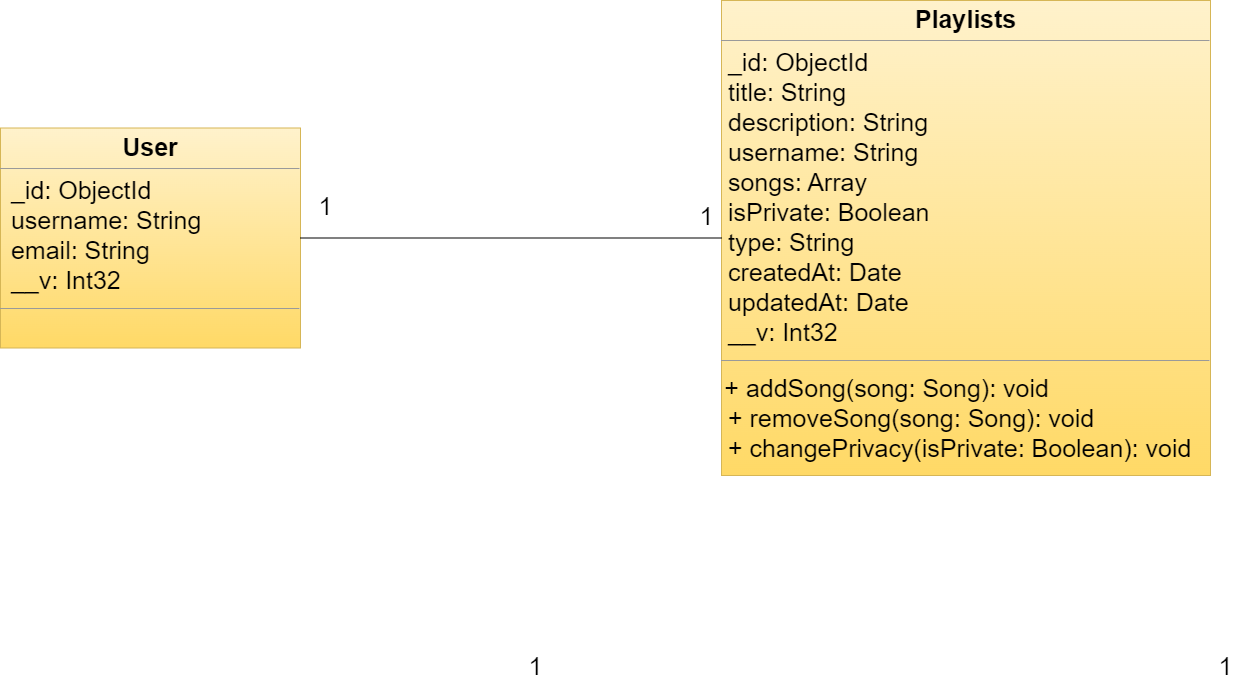

The diagram above was exported from draw.io. Its source (the exported page's mxGraphModel, read from the mxfile embedded in the PNG):
<mxGraphModel dx="3322" dy="2143" grid="1" gridSize="10" guides="1" tooltips="1" connect="1" arrows="1" fold="1" page="1" pageScale="1" pageWidth="827" pageHeight="1169" math="0" shadow="0">
  <root>
    <mxCell id="WIyWlLk6GJQsqaUBKTNV-0" />
    <mxCell id="WIyWlLk6GJQsqaUBKTNV-1" parent="WIyWlLk6GJQsqaUBKTNV-0" />
    <mxCell id="ne9jYslTLSgtNpxK16DQ-5" value="&lt;p style=&quot;margin: 0px ; margin-top: 4px ; text-align: center&quot;&gt;&lt;span style=&quot;font-size: 25px;&quot;&gt;&lt;b&gt;Playlists&lt;/b&gt;&lt;/span&gt;&lt;/p&gt;&lt;hr size=&quot;1&quot;&gt;&lt;p style=&quot;margin: 0px 0px 0px 4px ; font-size: 25px&quot;&gt;&lt;/p&gt;&lt;font style=&quot;font-size: 25px;&quot;&gt;&amp;nbsp;_id: ObjectId&lt;/font&gt;&lt;br style=&quot;border-color: var(--border-color); font-size: 25px;&quot;&gt;&lt;span style=&quot;font-size: 25px;&quot;&gt;&amp;nbsp;&lt;/span&gt;&lt;span style=&quot;font-size: 25px;&quot;&gt;title: String&lt;/span&gt;&lt;br style=&quot;border-color: var(--border-color); font-size: 25px;&quot;&gt;&lt;span style=&quot;font-size: 25px;&quot;&gt;&amp;nbsp;&lt;/span&gt;&lt;span style=&quot;font-size: 25px;&quot;&gt;description: String&lt;/span&gt;&lt;br style=&quot;border-color: var(--border-color); font-size: 25px;&quot;&gt;&lt;span style=&quot;font-size: 25px;&quot;&gt;&amp;nbsp;username: String&lt;/span&gt;&lt;br style=&quot;border-color: var(--border-color); font-size: 25px;&quot;&gt;&lt;span style=&quot;font-size: 25px;&quot;&gt;&amp;nbsp;&lt;/span&gt;&lt;span style=&quot;font-size: 25px;&quot;&gt;songs: Array&lt;/span&gt;&lt;br style=&quot;border-color: var(--border-color); font-size: 25px;&quot;&gt;&lt;span style=&quot;font-size: 25px;&quot;&gt;&amp;nbsp;&lt;/span&gt;&lt;span style=&quot;font-size: 25px;&quot;&gt;isPrivate: Boolean&lt;/span&gt;&lt;br style=&quot;border-color: var(--border-color); font-size: 25px;&quot;&gt;&lt;span style=&quot;font-size: 25px;&quot;&gt;&amp;nbsp;&lt;/span&gt;&lt;span style=&quot;font-size: 25px;&quot;&gt;type: String&lt;/span&gt;&lt;br style=&quot;border-color: var(--border-color); font-size: 25px;&quot;&gt;&lt;span style=&quot;font-size: 25px;&quot;&gt;&amp;nbsp;&lt;/span&gt;&lt;span style=&quot;font-size: 25px;&quot;&gt;createdAt: Date&lt;/span&gt;&lt;br style=&quot;border-color: var(--border-color); font-size: 25px;&quot;&gt;&lt;span style=&quot;font-size: 25px;&quot;&gt;&amp;nbsp;&lt;/span&gt;&lt;span style=&quot;font-size: 25px;&quot;&gt;updatedAt: Date&lt;/span&gt;&lt;br style=&quot;border-color: var(--border-color); font-size: 25px;&quot;&gt;&lt;span style=&quot;font-size: 25px;&quot;&gt;&amp;nbsp;&lt;/span&gt;&lt;span style=&quot;font-size: 25px;&quot;&gt;__v: Int32&lt;/span&gt;&lt;br&gt;&lt;hr size=&quot;1&quot; style=&quot;font-size: 25px&quot;&gt;&lt;p style=&quot;margin: 0px 0px 0px 4px ; font-size: 25px&quot;&gt;&lt;/p&gt;&amp;nbsp;&lt;font style=&quot;font-size: 25px;&quot;&gt;+ addSong(song: Song): void&lt;br&gt;&amp;nbsp;+ removeSong(song: Song): void&lt;br&gt;&amp;nbsp;+ changePrivacy(isPrivate: Boolean): void&lt;/font&gt;" style="verticalAlign=top;align=left;overflow=fill;fontSize=12;fontFamily=Helvetica;html=1;fillColor=#fff2cc;gradientColor=#ffd966;strokeColor=#d6b656;" parent="WIyWlLk6GJQsqaUBKTNV-1" vertex="1">
      <mxGeometry x="-799" y="-95" width="489" height="475" as="geometry" />
    </mxCell>
    <mxCell id="ne9jYslTLSgtNpxK16DQ-6" value="&lt;p style=&quot;text-align: center ; margin: 4px 0px 0px&quot;&gt;&lt;span style=&quot;font-size: 25px&quot;&gt;&lt;b&gt;User&lt;/b&gt;&lt;/span&gt;&lt;/p&gt;&lt;hr size=&quot;1&quot; style=&quot;text-align: justify&quot;&gt;&lt;p style=&quot;text-align: justify ; margin: 0px 0px 0px 4px ; font-size: 25px&quot;&gt;&amp;nbsp;_id: ObjectId&lt;/p&gt;&lt;p style=&quot;text-align: justify ; margin: 0px 0px 0px 4px ; font-size: 25px&quot;&gt;&amp;nbsp;username: String&lt;/p&gt;&lt;p style=&quot;text-align: justify ; margin: 0px 0px 0px 4px ; font-size: 25px&quot;&gt;&amp;nbsp;email: String&lt;/p&gt;&lt;p style=&quot;text-align: justify ; margin: 0px 0px 0px 4px ; font-size: 25px&quot;&gt;&amp;nbsp;__v: Int32&amp;nbsp;&lt;br&gt;&lt;/p&gt;&lt;hr size=&quot;1&quot; style=&quot;text-align: justify ; font-size: 25px&quot;&gt;&lt;p style=&quot;text-align: justify ; margin: 0px 0px 0px 4px ; font-size: 25px&quot;&gt;&amp;nbsp;&lt;/p&gt;" style="verticalAlign=top;align=left;overflow=fill;fontSize=12;fontFamily=Helvetica;html=1;fillColor=#fff2cc;gradientColor=#ffd966;strokeColor=#d6b656;" parent="WIyWlLk6GJQsqaUBKTNV-1" vertex="1">
      <mxGeometry x="-1520" y="32.5" width="300" height="220" as="geometry" />
    </mxCell>
    <mxCell id="ne9jYslTLSgtNpxK16DQ-10" value="1" style="text;html=1;align=center;verticalAlign=middle;resizable=0;points=[];autosize=1;strokeColor=none;fillColor=none;fontSize=25;" parent="WIyWlLk6GJQsqaUBKTNV-1" vertex="1">
      <mxGeometry x="-829" y="100" width="30" height="40" as="geometry" />
    </mxCell>
    <mxCell id="dotUiWKtHUlJB67Zl2L_-0" value="1" style="text;html=1;align=center;verticalAlign=middle;resizable=0;points=[];autosize=1;strokeColor=none;fillColor=none;fontSize=25;" parent="WIyWlLk6GJQsqaUBKTNV-1" vertex="1">
      <mxGeometry x="-1000" y="550" width="30" height="40" as="geometry" />
    </mxCell>
    <mxCell id="dotUiWKtHUlJB67Zl2L_-1" value="1" style="text;html=1;align=center;verticalAlign=middle;resizable=0;points=[];autosize=1;strokeColor=none;fillColor=none;fontSize=25;" parent="WIyWlLk6GJQsqaUBKTNV-1" vertex="1">
      <mxGeometry x="-310" y="550" width="30" height="40" as="geometry" />
    </mxCell>
    <mxCell id="92UfS4sqbEYJOWSf3Oab-1" value="" style="endArrow=none;html=1;rounded=0;exitX=1;exitY=0.5;exitDx=0;exitDy=0;entryX=0;entryY=0.5;entryDx=0;entryDy=0;" edge="1" parent="WIyWlLk6GJQsqaUBKTNV-1" source="ne9jYslTLSgtNpxK16DQ-6" target="ne9jYslTLSgtNpxK16DQ-5">
      <mxGeometry width="50" height="50" relative="1" as="geometry">
        <mxPoint x="-1060" y="80" as="sourcePoint" />
        <mxPoint x="-1010" y="30" as="targetPoint" />
      </mxGeometry>
    </mxCell>
    <mxCell id="92UfS4sqbEYJOWSf3Oab-2" value="1" style="text;html=1;align=center;verticalAlign=middle;resizable=0;points=[];autosize=1;strokeColor=none;fillColor=none;fontSize=25;" vertex="1" parent="WIyWlLk6GJQsqaUBKTNV-1">
      <mxGeometry x="-1210" y="90" width="30" height="40" as="geometry" />
    </mxCell>
  </root>
</mxGraphModel>